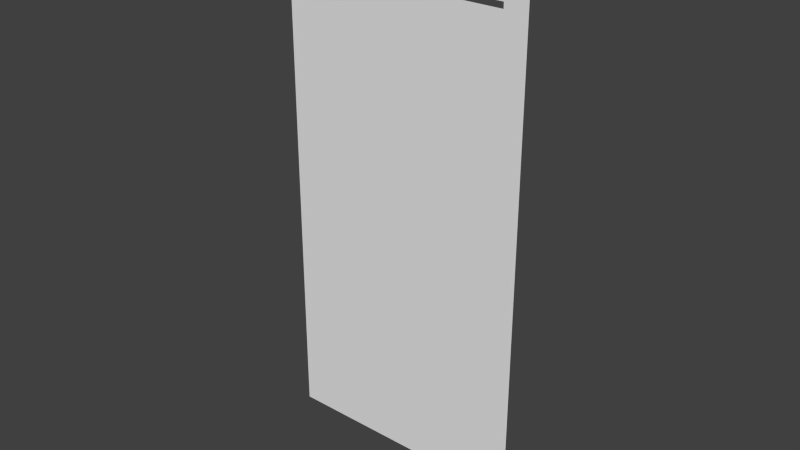 # Source: fuel.blend  (saved by Blender 2.72.0; exported with 4.5.12 LTS)
import bpy
from mathutils import Matrix  # noqa: F401  (used for matrix-valued properties, if any)

bpy.ops.wm.read_factory_settings(use_empty=True)
scene = bpy.context.scene
scene.name = 'Scene'

# ---- collections
col_collection_1 = bpy.data.collections.new('Collection 1'); scene.collection.children.link(col_collection_1)

# ---- world
world_world = bpy.data.worlds.new('World'); scene.world = world_world
world_world.color = (0.05088, 0.05088, 0.05088)
world_world.use_sun_shadow = False
world_world.sun_shadow_jitter_overblur = 0.0
world_world.cycles.sampling_method = 'MANUAL'
world_world.cycles.sample_map_resolution = 256

# ---- meshes
me_circle_006 = bpy.data.meshes.new('Circle.006')
me_circle_006.from_pydata([(0.0, 1.0, 0.0), (-0.09802, 0.9952, 0.0), (-0.1951, 0.9808, 0.0), (-0.2903, 0.9569, 0.0), (-0.3827, 0.9239, 0.0), (-0.4714, 0.8819, 0.0), (-0.5556, 0.8315, 0.0), (-0.6344, 0.773, 0.0), (-0.7071, 0.7071, 0.0), (-0.773, 0.6344, 0.0), (-0.8315, 0.5556, 0.0), (-0.8819, 0.4714, 0.0), (-0.9239, 0.3827, 0.0), (-0.9569, 0.2903, 0.0), (-0.9808, 0.1951, 0.0), (-0.9952, 0.09802, 0.0), (-1.0, -1.629e-07, 0.0), (-0.9952, -0.09802, 0.0), (-0.9808, -0.1951, 0.0), (-0.9569, -0.2903, 0.0), (-0.9239, -0.3827, 0.0), (-0.8819, -0.4714, 0.0), (-0.8315, -0.5556, 0.0), (-0.773, -0.6344, 0.0), (-0.7071, -0.7071, 0.0), (-0.6344, -0.773, 0.0), (-0.5556, -0.8315, 0.0), (-0.4714, -0.8819, 0.0), (-0.3827, -0.9239, 0.0), (-0.2903, -0.9569, 0.0), (-0.1951, -0.9808, 0.0), (-0.09802, -0.9952, 0.0), (8.027e-07, -1.0, 0.0), (0.09802, -0.9952, 0.0), (0.1951, -0.9808, 0.0), (0.2903, -0.9569, 0.0), (0.3827, -0.9239, 0.0), (0.4714, -0.8819, 0.0), (0.5556, -0.8315, 0.0), (0.6344, -0.773, 0.0), (0.7071, -0.7071, 0.0), (0.773, -0.6344, 0.0), (0.8315, -0.5556, 0.0), (0.8819, -0.4714, 0.0), (0.9239, -0.3827, 0.0), (0.9569, -0.2903, 0.0), (0.9808, -0.1951, 0.0), (0.9952, -0.09802, 0.0), (1.0, -4.649e-07, 0.0), (0.9952, 0.09802, 0.0), (0.9808, 0.1951, 0.0), (0.9569, 0.2903, 0.0), (0.9239, 0.3827, 0.0), (0.8819, 0.4714, 0.0), (0.8315, 0.5556, 0.0), (0.773, 0.6344, 0.0), (0.7071, 0.7071, 0.0), (0.6344, 0.773, 0.0), (0.5556, 0.8315, 0.0), (0.4714, 0.8819, 0.0), (0.3827, 0.9239, 0.0), (0.2903, 0.9569, 0.0), (0.1951, 0.9808, 0.0), (0.09802, 0.9952, 0.0)], [(1, 0), (2, 1), (3, 2), (4, 3), (5, 4), (6, 5), (7, 6), (8, 7), (9, 8), (10, 9), (11, 10), (12, 11), (13, 12), (14, 13), (15, 14), (16, 15), (17, 16), (18, 17), (19, 18), (20, 19), (21, 20), (22, 21), (23, 22), (24, 23), (25, 24), (26, 25), (27, 26), (28, 27), (29, 28), (30, 29), (31, 30), (32, 31), (33, 32), (34, 33), (35, 34), (36, 35), (37, 36), (38, 37), (39, 38), (40, 39), (41, 40), (42, 41), (43, 42), (44, 43), (45, 44), (46, 45), (47, 46), (48, 47), (49, 48), (50, 49), (51, 50), (52, 51), (53, 52), (54, 53), (55, 54), (56, 55), (57, 56), (58, 57), (59, 58), (60, 59), (61, 60), (62, 61), (63, 62), (0, 63)], [])
me_circle_006.use_remesh_preserve_volume = False
me_circle_006.use_remesh_preserve_attributes = False
me_circle_006.use_mirror_vertex_groups = False
me_circle_006.update()
me_plane_001 = bpy.data.meshes.new('Plane.001')
me_plane_001.from_pydata([(-1.0, -1.351, -2.848e-08), (1.0, -1.351, -2.848e-08), (-1.0, 1.351, 2.848e-08), (1.0, 1.351, 2.848e-08), (-1.226, -1.49, -2.848e-08), (1.226, -1.49, -2.848e-08), (-1.226, 1.49, 2.848e-08), (1.226, 1.49, 2.848e-08), (-1.0, -1.351, -2.98e-08), (1.0, -1.351, -2.98e-08), (-1.0, 1.351, 2.98e-08), (1.0, 1.351, 2.98e-08), (-1.0, 1.317, 1.069e-07), (1.0, 1.317, 1.069e-07), (-0.9394, 1.317, 1.069e-07), (-0.8788, 1.317, 1.069e-07), (-0.8182, 1.317, 1.069e-07), (-0.7576, 1.317, 1.069e-07), (-0.697, 1.317, 1.069e-07), (-0.6364, 1.317, 1.069e-07), (-0.5758, 1.317, 1.069e-07), (-0.5152, 1.317, 1.069e-07), (-0.4545, 1.317, 1.069e-07), (-0.3939, 1.317, 1.069e-07), (-0.3333, 1.317, 1.069e-07), (-0.2727, 1.317, 1.069e-07), (-0.2121, 1.317, 1.069e-07), (-0.1515, 1.317, 1.069e-07), (-0.09091, 1.317, 1.069e-07), (-0.0303, 1.317, 1.069e-07), (0.0303, 1.317, 1.069e-07), (0.09091, 1.317, 1.069e-07), (0.1515, 1.317, 1.069e-07), (0.2121, 1.317, 1.069e-07), (0.2727, 1.317, 1.069e-07), (0.3333, 1.317, 1.069e-07), (0.3939, 1.317, 1.069e-07), (0.4545, 1.317, 1.069e-07), (0.5152, 1.317, 1.069e-07), (0.5758, 1.317, 1.069e-07), (0.6364, 1.317, 1.069e-07), (0.697, 1.317, 1.069e-07), (0.7576, 1.317, 1.069e-07), (0.8182, 1.317, 1.069e-07), (0.8788, 1.317, 1.069e-07), (0.9394, 1.317, 1.069e-07)], [(11, 10), (13, 11), (10, 12)], [(1, 0, 4, 5), (2, 3, 7, 6), (0, 2, 6, 4), (3, 1, 5, 7), (9, 13, 45, 44, 43, 42, 41, 40, 39, 38, 37, 36, 35, 34, 33, 32, 31, 30, 29, 28, 27, 26, 25, 24, 23, 22, 21, 20, 19, 18, 17, 16, 15, 14, 12, 8)])
_uv = me_plane_001.uv_layers.new(name='UVMap')
_uv.uv.foreach_set('vector', [0.04693, 0.07574, 0.04693, 0.7465, 9.19e-05, 0.8222, 9.066e-05, 9.138e-05, 0.9531, 0.7465, 0.9531, 0.07574, 0.9999, 9.066e-05, 0.9999, 0.8222, 0.04693, 0.7465, 0.9531, 0.7465, 0.9999, 0.8222, 9.19e-05, 0.8222, 0.9531, 0.07574, 0.04693, 0.07574, 9.066e-05, 9.138e-05, 0.9999, 9.066e-05, 0.5114, 0.8646, 0.5114, 0.974, 0.5081, 0.974, 0.5048, 0.974, 0.5014, 0.974, 0.4981, 0.974, 0.4948, 0.974, 0.4915, 0.974, 0.4882, 0.974, 0.4849, 0.974, 0.4816, 0.974, 0.4782, 0.974, 0.4749, 0.974, 0.4716, 0.974, 0.4683, 0.974, 0.465, 0.974, 0.4617, 0.974, 0.4583, 0.974, 0.455, 0.974, 0.4517, 0.974, 0.4484, 0.974, 0.4451, 0.974, 0.4418, 0.974, 0.4385, 0.974, 0.4351, 0.974, 0.4318, 0.974, 0.4285, 0.974, 0.4252, 0.974, 0.4219, 0.974, 0.4186, 0.974, 0.4152, 0.974, 0.4119, 0.974, 0.4086, 0.974, 0.4053, 0.974, 0.402, 0.974, 0.402, 0.8646])
me_plane_001.use_remesh_preserve_volume = False
me_plane_001.use_remesh_preserve_attributes = False
me_plane_001.use_mirror_vertex_groups = False
me_plane_001.update()

# ---- objects
ob_circle = bpy.data.objects.new('Circle', me_circle_006)
ob_fuel = bpy.data.objects.new('Fuel', me_plane_001)

# ---- transforms, parenting, visibility, modifiers, constraints
ob_circle.location = (0.0, 0.0, 0.0)
ob_circle.lineart.crease_threshold = 0.0
ob_fuel.location = (0.0, 0.0, 0.4438)
ob_fuel.rotation_euler = (1.571, -0.0, 0.0)
ob_fuel.scale = (0.7827, 1.265, 1.176)
ob_fuel.lineart.crease_threshold = 0.0

# ---- collection membership
col_collection_1.objects.link(ob_circle)
col_collection_1.objects.link(ob_fuel)

# ---- scene / render settings (as saved in the file)
scene.frame_start = 1; scene.frame_end = 126; scene.frame_set(6)
scene.render.engine = 'BLENDER_EEVEE_NEXT'
scene.render.resolution_percentage = 50
scene.render.dither_intensity = 0.0
scene.cycles.use_denoising = False
scene.cycles.samples = 10
scene.cycles.sampling_pattern = 'TABULATED_SOBOL'
scene.cycles.light_sampling_threshold = 0.0
scene.cycles.use_adaptive_sampling = False
scene.cycles.use_light_tree = False
scene.cycles.blur_glossy = 0.0
scene.cycles.pixel_filter_type = 'GAUSSIAN'
scene.cycles.sample_clamp_indirect = 0.0
scene.view_settings.view_transform = 'Standard'
bpy.context.view_layer.update()

# ---- added for rendering (the .blend has no active camera and no usable light): camera, sun
cam_auto = bpy.data.cameras.new('AutoCamera')
cam_auto.lens = 50.0
cam_auto.sensor_width = 36.0
cam_auto.clip_end = 1000.0
ob_auto_camera = bpy.data.objects.new('AutoCamera', cam_auto)
scene.collection.objects.link(ob_auto_camera)
ob_auto_camera.location = (4.36157, -5.23388, 3.9331)
ob_auto_camera.rotation_euler = (1.09748, -7.21219e-08, 0.694738)
scene.camera = ob_auto_camera
light_auto_sun = bpy.data.lights.new('AutoSun', 'SUN')
light_auto_sun.energy = 3.0
light_auto_sun.angle = 0.0523599
ob_auto_sun = bpy.data.objects.new('AutoSun', light_auto_sun)
scene.collection.objects.link(ob_auto_sun)
ob_auto_sun.rotation_euler = (0.872665, 0.174533, 0.523599)
bpy.context.view_layer.update()
